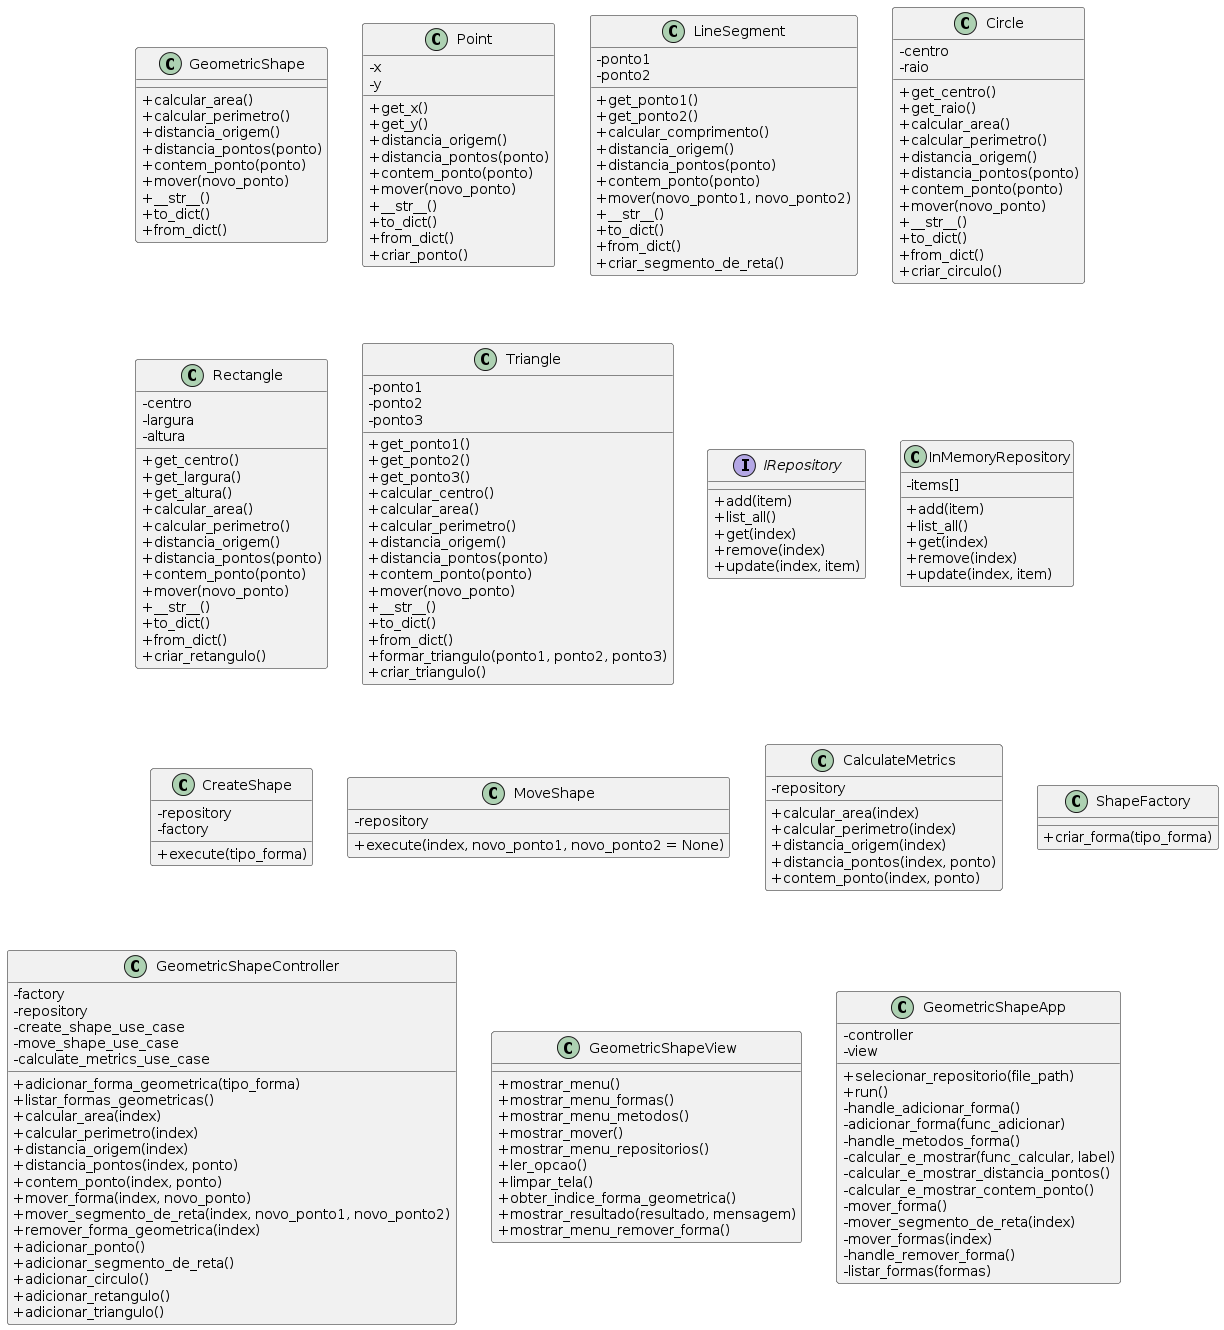

The diagram above was rendered by PlantUML. Its source (embedded in the PNG):
@startuml
skinparam classAttributeIconSize 0
skinparam groupInheritance 4

class GeometricShape {
  + calcular_area()
  + calcular_perimetro()
  + distancia_origem()
  + distancia_pontos(ponto)
  + contem_ponto(ponto)
  + mover(novo_ponto)
  + __str__()
  + to_dict()
  + from_dict()
}
class Point {
  - x
  - y
  + get_x()
  + get_y()
  + distancia_origem()
  + distancia_pontos(ponto)
  + contem_ponto(ponto)
  + mover(novo_ponto)
  + __str__()
  + to_dict()
  + from_dict()
  + criar_ponto()
}
class LineSegment {
  - ponto1
  - ponto2
  + get_ponto1()
  + get_ponto2()
  + calcular_comprimento()
  + distancia_origem()
  + distancia_pontos(ponto)
  + contem_ponto(ponto)
  + mover(novo_ponto1, novo_ponto2)
  + __str__()
  + to_dict()
  + from_dict()
  + criar_segmento_de_reta()
}
class Circle {
  - centro
  - raio
  + get_centro()
  + get_raio()
  + calcular_area()
  + calcular_perimetro()
  + distancia_origem()
  + distancia_pontos(ponto)
  + contem_ponto(ponto)
  + mover(novo_ponto)
  + __str__()
  + to_dict()
  + from_dict()
  + criar_circulo()
}
class Rectangle {
  - centro
  - largura
  - altura
  + get_centro()
  + get_largura()
  + get_altura()
  + calcular_area()
  + calcular_perimetro()
  + distancia_origem()
  + distancia_pontos(ponto)
  + contem_ponto(ponto)
  + mover(novo_ponto)
  + __str__()
  + to_dict()
  + from_dict()
  + criar_retangulo()
}
class Triangle {
  - ponto1
  - ponto2
  - ponto3
  + get_ponto1()
  + get_ponto2()
  + get_ponto3()
  + calcular_centro()
  + calcular_area()
  + calcular_perimetro()
  + distancia_origem()
  + distancia_pontos(ponto)
  + contem_ponto(ponto)
  + mover(novo_ponto)
  + __str__()
  + to_dict()
  + from_dict()
  + formar_triangulo(ponto1, ponto2, ponto3)
  + criar_triangulo()
}

interface IRepository {
  + add(item)
  + list_all()
  + get(index)
  + remove(index)
  + update(index, item)
}

class InMemoryRepository {
  - items[]
  + add(item)
  + list_all()
  + get(index)
  + remove(index)
  + update(index, item)
}

class CreateShape {
  - repository
  - factory
  + execute(tipo_forma)
}
class MoveShape {
  - repository
  + execute(index, novo_ponto1, novo_ponto2 = None)
}
class CalculateMetrics {
  - repository
  + calcular_area(index)
  + calcular_perimetro(index)
  + distancia_origem(index)
  + distancia_pontos(index, ponto)
  + contem_ponto(index, ponto)
}

class ShapeFactory {
  + criar_forma(tipo_forma)
}

class GeometricShapeController {
  - factory
  - repository
  - create_shape_use_case
  - move_shape_use_case
  - calculate_metrics_use_case
  + adicionar_forma_geometrica(tipo_forma)
  + listar_formas_geometricas()
  + calcular_area(index)
  + calcular_perimetro(index)
  + distancia_origem(index)
  + distancia_pontos(index, ponto)
  + contem_ponto(index, ponto)
  + mover_forma(index, novo_ponto)
  + mover_segmento_de_reta(index, novo_ponto1, novo_ponto2)
  + remover_forma_geometrica(index)
  + adicionar_ponto()
  + adicionar_segmento_de_reta()
  + adicionar_circulo()
  + adicionar_retangulo()
  + adicionar_triangulo()
}

class GeometricShapeView {
  + mostrar_menu()
  + mostrar_menu_formas()
  + mostrar_menu_metodos()
  + mostrar_mover()
  + mostrar_menu_repositorios()
  + ler_opcao()
  + limpar_tela()
  + obter_indice_forma_geometrica()
  + mostrar_resultado(resultado, mensagem)
  + mostrar_menu_remover_forma()
}

class GeometricShapeApp {
  - controller
  - view
  + selecionar_repositorio(file_path)
  + run()
  - handle_adicionar_forma()
  - adicionar_forma(func_adicionar)
  - handle_metodos_forma()
  - calcular_e_mostrar(func_calcular, label)
  - calcular_e_mostrar_distancia_pontos()
  - calcular_e_mostrar_contem_ponto()
  - mover_forma()
  - mover_segmento_de_reta(index)
  - mover_formas(index)
  - handle_remover_forma()
  - listar_formas(formas)
}
@enduml